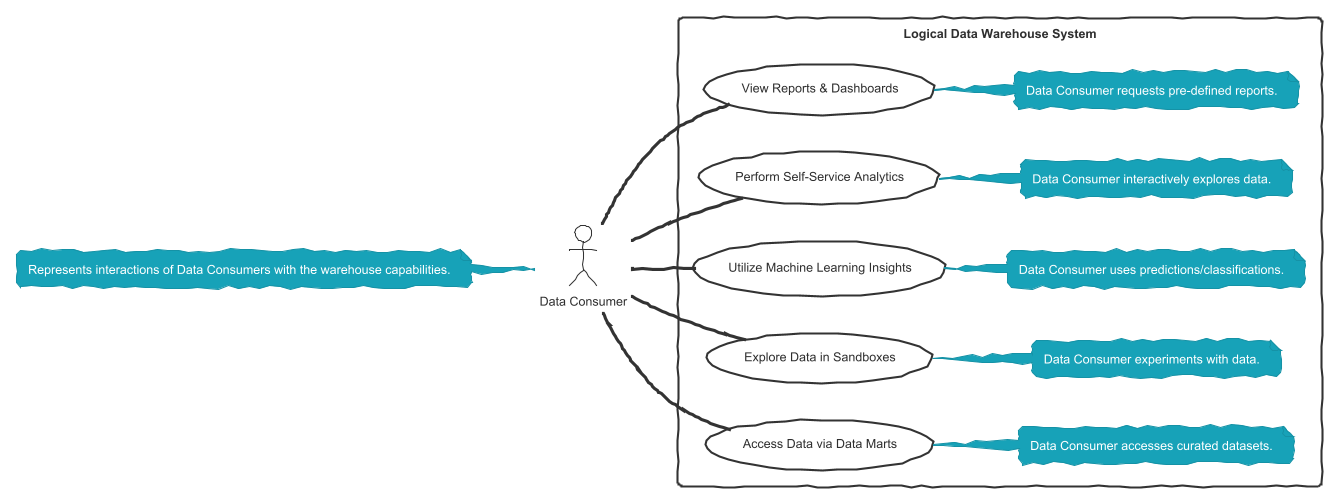

The diagram above was rendered by PlantUML. Its source (embedded in the PNG):
@startuml
!theme sketchy-outline
skinparam defaultFontName Technical

left to right direction

actor "Data Consumer" as Consumer

rectangle "Logical Data Warehouse System" {
  usecase "View Reports & Dashboards" as UC1
  usecase "Perform Self-Service Analytics" as UC2
  usecase "Utilize Machine Learning Insights" as UC3
  usecase "Explore Data in Sandboxes" as UC4
  usecase "Access Data via Data Marts" as UC5
  note right of UC1 : Data Consumer requests pre-defined reports.
  note right of UC2 : Data Consumer interactively explores data.
  note right of UC3 : Data Consumer uses predictions/classifications.
  note right of UC4 : Data Consumer experiments with data.
  note right of UC5 : Data Consumer accesses curated datasets.
}

Consumer -- UC1
Consumer -- UC2
Consumer -- UC3
Consumer -- UC4
Consumer -- UC5

note "Represents interactions of Data Consumers with the warehouse capabilities." as N1
N1 .. Consumer

@enduml